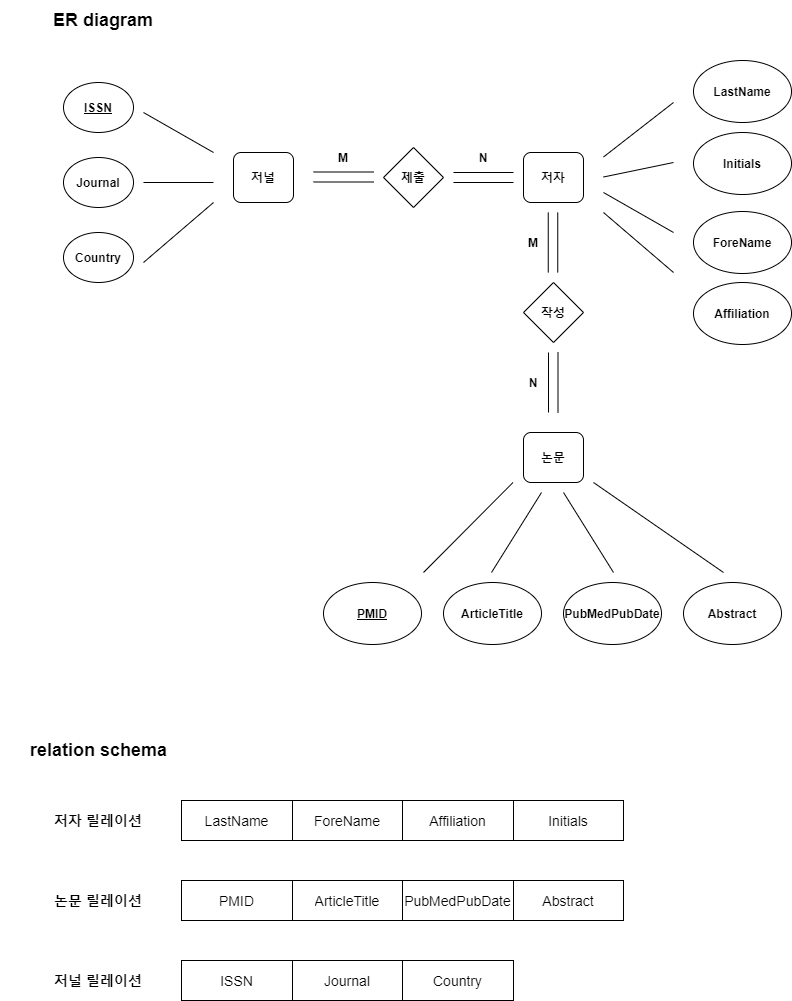

The diagram above was exported from draw.io. Its source (the exported page's mxGraphModel, read from the mxfile embedded in the PNG):
<mxGraphModel dx="1038" dy="580" grid="1" gridSize="10" guides="1" tooltips="1" connect="1" arrows="1" fold="1" page="1" pageScale="1" pageWidth="1169" pageHeight="1654" math="0" shadow="0">
  <root>
    <mxCell id="0" />
    <mxCell id="1" parent="0" />
    <mxCell id="fnN0rh9q5rlVLGKU_AaB-1" value="저자" style="rounded=1;whiteSpace=wrap;html=1;fontStyle=1" vertex="1" parent="1">
      <mxGeometry x="560" y="252" width="60" height="50" as="geometry" />
    </mxCell>
    <mxCell id="fnN0rh9q5rlVLGKU_AaB-4" value="논문" style="rounded=1;whiteSpace=wrap;html=1;fontStyle=1" vertex="1" parent="1">
      <mxGeometry x="560" y="532" width="60" height="50" as="geometry" />
    </mxCell>
    <mxCell id="fnN0rh9q5rlVLGKU_AaB-5" value="저널" style="rounded=1;whiteSpace=wrap;html=1;fontStyle=1" vertex="1" parent="1">
      <mxGeometry x="270" y="252" width="60" height="50" as="geometry" />
    </mxCell>
    <mxCell id="fnN0rh9q5rlVLGKU_AaB-56" value="제출" style="rhombus;whiteSpace=wrap;html=1;fontStyle=1" vertex="1" parent="1">
      <mxGeometry x="420" y="247" width="60" height="60" as="geometry" />
    </mxCell>
    <mxCell id="fnN0rh9q5rlVLGKU_AaB-57" value="작성" style="rhombus;whiteSpace=wrap;html=1;fontStyle=1" vertex="1" parent="1">
      <mxGeometry x="560" y="382" width="60" height="60" as="geometry" />
    </mxCell>
    <mxCell id="fnN0rh9q5rlVLGKU_AaB-58" value="Country" style="ellipse;whiteSpace=wrap;html=1;fontStyle=1" vertex="1" parent="1">
      <mxGeometry x="100" y="332" width="70" height="50" as="geometry" />
    </mxCell>
    <mxCell id="fnN0rh9q5rlVLGKU_AaB-59" value="&lt;u&gt;ISSN&lt;/u&gt;" style="ellipse;whiteSpace=wrap;html=1;fontStyle=1" vertex="1" parent="1">
      <mxGeometry x="100" y="182" width="70" height="50" as="geometry" />
    </mxCell>
    <mxCell id="fnN0rh9q5rlVLGKU_AaB-60" value="Journal" style="ellipse;whiteSpace=wrap;html=1;fontStyle=1" vertex="1" parent="1">
      <mxGeometry x="100" y="257" width="70" height="50" as="geometry" />
    </mxCell>
    <mxCell id="fnN0rh9q5rlVLGKU_AaB-61" value="" style="endArrow=none;html=1;fontStyle=1" edge="1" parent="1">
      <mxGeometry width="50" height="50" relative="1" as="geometry">
        <mxPoint x="180" y="212" as="sourcePoint" />
        <mxPoint x="250" y="252" as="targetPoint" />
      </mxGeometry>
    </mxCell>
    <mxCell id="fnN0rh9q5rlVLGKU_AaB-62" value="" style="endArrow=none;html=1;fontStyle=1" edge="1" parent="1">
      <mxGeometry width="50" height="50" relative="1" as="geometry">
        <mxPoint x="180" y="282" as="sourcePoint" />
        <mxPoint x="250" y="282" as="targetPoint" />
      </mxGeometry>
    </mxCell>
    <mxCell id="fnN0rh9q5rlVLGKU_AaB-63" value="" style="endArrow=none;html=1;fontStyle=1" edge="1" parent="1">
      <mxGeometry width="50" height="50" relative="1" as="geometry">
        <mxPoint x="180" y="362" as="sourcePoint" />
        <mxPoint x="250" y="302" as="targetPoint" />
      </mxGeometry>
    </mxCell>
    <mxCell id="fnN0rh9q5rlVLGKU_AaB-64" value="" style="endArrow=none;html=1;fontStyle=1" edge="1" parent="1">
      <mxGeometry width="50" height="50" relative="1" as="geometry">
        <mxPoint x="640" y="276.5" as="sourcePoint" />
        <mxPoint x="710" y="262" as="targetPoint" />
      </mxGeometry>
    </mxCell>
    <mxCell id="fnN0rh9q5rlVLGKU_AaB-65" value="" style="endArrow=none;html=1;fontStyle=1" edge="1" parent="1">
      <mxGeometry width="50" height="50" relative="1" as="geometry">
        <mxPoint x="640" y="312" as="sourcePoint" />
        <mxPoint x="710" y="372" as="targetPoint" />
      </mxGeometry>
    </mxCell>
    <mxCell id="fnN0rh9q5rlVLGKU_AaB-66" value="" style="endArrow=none;html=1;fontStyle=1" edge="1" parent="1">
      <mxGeometry width="50" height="50" relative="1" as="geometry">
        <mxPoint x="640" y="256.5" as="sourcePoint" />
        <mxPoint x="710" y="202" as="targetPoint" />
      </mxGeometry>
    </mxCell>
    <mxCell id="fnN0rh9q5rlVLGKU_AaB-67" value="Initials" style="ellipse;whiteSpace=wrap;html=1;fontStyle=1" vertex="1" parent="1">
      <mxGeometry x="730" y="232" width="98" height="62" as="geometry" />
    </mxCell>
    <mxCell id="fnN0rh9q5rlVLGKU_AaB-68" value="Affiliation" style="ellipse;whiteSpace=wrap;html=1;fontStyle=1" vertex="1" parent="1">
      <mxGeometry x="730" y="382" width="98" height="62" as="geometry" />
    </mxCell>
    <mxCell id="fnN0rh9q5rlVLGKU_AaB-69" value="ForeName" style="ellipse;whiteSpace=wrap;html=1;fontStyle=1" vertex="1" parent="1">
      <mxGeometry x="730" y="311" width="98" height="62" as="geometry" />
    </mxCell>
    <mxCell id="fnN0rh9q5rlVLGKU_AaB-70" value="LastName" style="ellipse;whiteSpace=wrap;html=1;fontStyle=1" vertex="1" parent="1">
      <mxGeometry x="730" y="160" width="98" height="62" as="geometry" />
    </mxCell>
    <mxCell id="fnN0rh9q5rlVLGKU_AaB-71" value="" style="endArrow=none;html=1;fontStyle=1" edge="1" parent="1">
      <mxGeometry width="50" height="50" relative="1" as="geometry">
        <mxPoint x="640" y="292" as="sourcePoint" />
        <mxPoint x="710" y="332" as="targetPoint" />
      </mxGeometry>
    </mxCell>
    <mxCell id="fnN0rh9q5rlVLGKU_AaB-72" value="" style="endArrow=none;html=1;fontStyle=1" edge="1" parent="1">
      <mxGeometry width="50" height="50" relative="1" as="geometry">
        <mxPoint x="490" y="272" as="sourcePoint" />
        <mxPoint x="550" y="272" as="targetPoint" />
      </mxGeometry>
    </mxCell>
    <mxCell id="fnN0rh9q5rlVLGKU_AaB-73" value="" style="endArrow=none;html=1;fontStyle=1" edge="1" parent="1">
      <mxGeometry width="50" height="50" relative="1" as="geometry">
        <mxPoint x="490" y="282" as="sourcePoint" />
        <mxPoint x="550" y="282" as="targetPoint" />
      </mxGeometry>
    </mxCell>
    <mxCell id="fnN0rh9q5rlVLGKU_AaB-74" value="" style="endArrow=none;html=1;fontStyle=1" edge="1" parent="1">
      <mxGeometry width="50" height="50" relative="1" as="geometry">
        <mxPoint x="350" y="271.5" as="sourcePoint" />
        <mxPoint x="410" y="271.5" as="targetPoint" />
      </mxGeometry>
    </mxCell>
    <mxCell id="fnN0rh9q5rlVLGKU_AaB-75" value="" style="endArrow=none;html=1;fontStyle=1" edge="1" parent="1">
      <mxGeometry width="50" height="50" relative="1" as="geometry">
        <mxPoint x="350" y="281.5" as="sourcePoint" />
        <mxPoint x="410" y="281.5" as="targetPoint" />
      </mxGeometry>
    </mxCell>
    <mxCell id="fnN0rh9q5rlVLGKU_AaB-76" value="" style="endArrow=none;html=1;fontStyle=1" edge="1" parent="1">
      <mxGeometry width="50" height="50" relative="1" as="geometry">
        <mxPoint x="584.75" y="312" as="sourcePoint" />
        <mxPoint x="584.75" y="372" as="targetPoint" />
      </mxGeometry>
    </mxCell>
    <mxCell id="fnN0rh9q5rlVLGKU_AaB-78" value="" style="endArrow=none;html=1;fontStyle=1" edge="1" parent="1">
      <mxGeometry width="50" height="50" relative="1" as="geometry">
        <mxPoint x="594.25" y="312" as="sourcePoint" />
        <mxPoint x="594.25" y="372" as="targetPoint" />
      </mxGeometry>
    </mxCell>
    <mxCell id="fnN0rh9q5rlVLGKU_AaB-79" value="" style="endArrow=none;html=1;fontStyle=1" edge="1" parent="1">
      <mxGeometry width="50" height="50" relative="1" as="geometry">
        <mxPoint x="585" y="452" as="sourcePoint" />
        <mxPoint x="585" y="512" as="targetPoint" />
      </mxGeometry>
    </mxCell>
    <mxCell id="fnN0rh9q5rlVLGKU_AaB-80" value="" style="endArrow=none;html=1;fontStyle=1" edge="1" parent="1">
      <mxGeometry width="50" height="50" relative="1" as="geometry">
        <mxPoint x="594.5" y="452" as="sourcePoint" />
        <mxPoint x="594.5" y="512" as="targetPoint" />
      </mxGeometry>
    </mxCell>
    <mxCell id="fnN0rh9q5rlVLGKU_AaB-82" value="M" style="text;html=1;strokeColor=none;fillColor=none;align=center;verticalAlign=middle;whiteSpace=wrap;rounded=0;fontStyle=1" vertex="1" parent="1">
      <mxGeometry x="360" y="247" width="40" height="20" as="geometry" />
    </mxCell>
    <mxCell id="fnN0rh9q5rlVLGKU_AaB-83" value="N" style="text;html=1;strokeColor=none;fillColor=none;align=center;verticalAlign=middle;whiteSpace=wrap;rounded=0;fontStyle=1" vertex="1" parent="1">
      <mxGeometry x="500" y="247" width="40" height="20" as="geometry" />
    </mxCell>
    <mxCell id="fnN0rh9q5rlVLGKU_AaB-84" value="M" style="text;html=1;strokeColor=none;fillColor=none;align=center;verticalAlign=middle;whiteSpace=wrap;rounded=0;fontStyle=1" vertex="1" parent="1">
      <mxGeometry x="550" y="332" width="40" height="20" as="geometry" />
    </mxCell>
    <mxCell id="fnN0rh9q5rlVLGKU_AaB-85" value="N" style="text;html=1;strokeColor=none;fillColor=none;align=center;verticalAlign=middle;whiteSpace=wrap;rounded=0;fontStyle=1" vertex="1" parent="1">
      <mxGeometry x="550" y="472" width="40" height="20" as="geometry" />
    </mxCell>
    <mxCell id="fnN0rh9q5rlVLGKU_AaB-86" value="&lt;u&gt;PMID&lt;/u&gt;" style="ellipse;whiteSpace=wrap;html=1;fontStyle=1" vertex="1" parent="1">
      <mxGeometry x="360" y="682" width="98" height="62" as="geometry" />
    </mxCell>
    <mxCell id="fnN0rh9q5rlVLGKU_AaB-87" value="ArticleTitle" style="ellipse;whiteSpace=wrap;html=1;fontStyle=1" vertex="1" parent="1">
      <mxGeometry x="480" y="682" width="98" height="62" as="geometry" />
    </mxCell>
    <mxCell id="fnN0rh9q5rlVLGKU_AaB-88" value="PubMedPubDate" style="ellipse;whiteSpace=wrap;html=1;fontStyle=1" vertex="1" parent="1">
      <mxGeometry x="600" y="682" width="98" height="62" as="geometry" />
    </mxCell>
    <mxCell id="fnN0rh9q5rlVLGKU_AaB-89" value="Abstract" style="ellipse;whiteSpace=wrap;html=1;fontStyle=1" vertex="1" parent="1">
      <mxGeometry x="720" y="682" width="98" height="62" as="geometry" />
    </mxCell>
    <mxCell id="fnN0rh9q5rlVLGKU_AaB-90" value="" style="endArrow=none;html=1;fontStyle=1" edge="1" parent="1">
      <mxGeometry width="50" height="50" relative="1" as="geometry">
        <mxPoint x="578" y="592" as="sourcePoint" />
        <mxPoint x="528" y="672" as="targetPoint" />
      </mxGeometry>
    </mxCell>
    <mxCell id="fnN0rh9q5rlVLGKU_AaB-91" value="" style="endArrow=none;html=1;fontStyle=1" edge="1" parent="1">
      <mxGeometry width="50" height="50" relative="1" as="geometry">
        <mxPoint x="549.5" y="582" as="sourcePoint" />
        <mxPoint x="460" y="672" as="targetPoint" />
      </mxGeometry>
    </mxCell>
    <mxCell id="fnN0rh9q5rlVLGKU_AaB-92" value="" style="endArrow=none;html=1;fontStyle=1" edge="1" parent="1">
      <mxGeometry width="50" height="50" relative="1" as="geometry">
        <mxPoint x="600" y="592" as="sourcePoint" />
        <mxPoint x="650" y="672" as="targetPoint" />
      </mxGeometry>
    </mxCell>
    <mxCell id="fnN0rh9q5rlVLGKU_AaB-93" value="" style="endArrow=none;html=1;fontStyle=1" edge="1" parent="1">
      <mxGeometry width="50" height="50" relative="1" as="geometry">
        <mxPoint x="630" y="582" as="sourcePoint" />
        <mxPoint x="760" y="672" as="targetPoint" />
      </mxGeometry>
    </mxCell>
    <mxCell id="fnN0rh9q5rlVLGKU_AaB-94" value="" style="shape=table;html=1;whiteSpace=wrap;startSize=0;container=1;collapsible=0;childLayout=tableLayout;fontSize=14;" vertex="1" parent="1">
      <mxGeometry x="218" y="900" width="442" height="40" as="geometry" />
    </mxCell>
    <mxCell id="fnN0rh9q5rlVLGKU_AaB-95" value="" style="shape=partialRectangle;html=1;whiteSpace=wrap;collapsible=0;dropTarget=0;pointerEvents=0;fillColor=none;top=0;left=0;bottom=0;right=0;points=[[0,0.5],[1,0.5]];portConstraint=eastwest;fontSize=14;" vertex="1" parent="fnN0rh9q5rlVLGKU_AaB-94">
      <mxGeometry width="442" height="40" as="geometry" />
    </mxCell>
    <mxCell id="fnN0rh9q5rlVLGKU_AaB-96" value="LastName" style="shape=partialRectangle;html=1;whiteSpace=wrap;connectable=0;overflow=hidden;fillColor=none;top=0;left=0;bottom=0;right=0;fontSize=14;" vertex="1" parent="fnN0rh9q5rlVLGKU_AaB-95">
      <mxGeometry width="111" height="40" as="geometry" />
    </mxCell>
    <mxCell id="fnN0rh9q5rlVLGKU_AaB-97" value="ForeName" style="shape=partialRectangle;html=1;whiteSpace=wrap;connectable=0;overflow=hidden;fillColor=none;top=0;left=0;bottom=0;right=0;fontSize=14;" vertex="1" parent="fnN0rh9q5rlVLGKU_AaB-95">
      <mxGeometry x="111" width="110" height="40" as="geometry" />
    </mxCell>
    <mxCell id="fnN0rh9q5rlVLGKU_AaB-98" value="Affiliation" style="shape=partialRectangle;html=1;whiteSpace=wrap;connectable=0;overflow=hidden;fillColor=none;top=0;left=0;bottom=0;right=0;fontSize=14;" vertex="1" parent="fnN0rh9q5rlVLGKU_AaB-95">
      <mxGeometry x="221" width="111" height="40" as="geometry" />
    </mxCell>
    <mxCell id="fnN0rh9q5rlVLGKU_AaB-99" value="Initials" style="shape=partialRectangle;html=1;whiteSpace=wrap;connectable=0;overflow=hidden;fillColor=none;top=0;left=0;bottom=0;right=0;fontSize=14;" vertex="1" parent="fnN0rh9q5rlVLGKU_AaB-95">
      <mxGeometry x="332" width="110" height="40" as="geometry" />
    </mxCell>
    <mxCell id="fnN0rh9q5rlVLGKU_AaB-100" value="&lt;b&gt;&lt;font style=&quot;font-size: 18px&quot;&gt;ER diagram&lt;/font&gt;&lt;/b&gt;" style="text;html=1;strokeColor=none;fillColor=none;align=center;verticalAlign=middle;whiteSpace=wrap;rounded=0;" vertex="1" parent="1">
      <mxGeometry x="80" y="100" width="120" height="40" as="geometry" />
    </mxCell>
    <mxCell id="fnN0rh9q5rlVLGKU_AaB-101" value="&lt;b&gt;&lt;font style=&quot;font-size: 18px&quot;&gt;relation schema&lt;/font&gt;&lt;/b&gt;" style="text;html=1;strokeColor=none;fillColor=none;align=center;verticalAlign=middle;whiteSpace=wrap;rounded=0;" vertex="1" parent="1">
      <mxGeometry x="37.5" y="820" width="195" height="60" as="geometry" />
    </mxCell>
    <mxCell id="fnN0rh9q5rlVLGKU_AaB-102" value="" style="shape=table;html=1;whiteSpace=wrap;startSize=0;container=1;collapsible=0;childLayout=tableLayout;fontSize=14;" vertex="1" parent="1">
      <mxGeometry x="218" y="980" width="442" height="40" as="geometry" />
    </mxCell>
    <mxCell id="fnN0rh9q5rlVLGKU_AaB-103" value="" style="shape=partialRectangle;html=1;whiteSpace=wrap;collapsible=0;dropTarget=0;pointerEvents=0;fillColor=none;top=0;left=0;bottom=0;right=0;points=[[0,0.5],[1,0.5]];portConstraint=eastwest;fontSize=14;" vertex="1" parent="fnN0rh9q5rlVLGKU_AaB-102">
      <mxGeometry width="442" height="40" as="geometry" />
    </mxCell>
    <mxCell id="fnN0rh9q5rlVLGKU_AaB-104" value="PMID" style="shape=partialRectangle;html=1;whiteSpace=wrap;connectable=0;overflow=hidden;fillColor=none;top=0;left=0;bottom=0;right=0;fontSize=14;" vertex="1" parent="fnN0rh9q5rlVLGKU_AaB-103">
      <mxGeometry width="111" height="40" as="geometry" />
    </mxCell>
    <mxCell id="fnN0rh9q5rlVLGKU_AaB-105" value="ArticleTitle" style="shape=partialRectangle;html=1;whiteSpace=wrap;connectable=0;overflow=hidden;fillColor=none;top=0;left=0;bottom=0;right=0;fontSize=14;" vertex="1" parent="fnN0rh9q5rlVLGKU_AaB-103">
      <mxGeometry x="111" width="110" height="40" as="geometry" />
    </mxCell>
    <mxCell id="fnN0rh9q5rlVLGKU_AaB-106" value="PubMedPubDate" style="shape=partialRectangle;html=1;whiteSpace=wrap;connectable=0;overflow=hidden;fillColor=none;top=0;left=0;bottom=0;right=0;fontSize=14;" vertex="1" parent="fnN0rh9q5rlVLGKU_AaB-103">
      <mxGeometry x="221" width="111" height="40" as="geometry" />
    </mxCell>
    <mxCell id="fnN0rh9q5rlVLGKU_AaB-107" value="Abstract" style="shape=partialRectangle;html=1;whiteSpace=wrap;connectable=0;overflow=hidden;fillColor=none;top=0;left=0;bottom=0;right=0;fontSize=14;" vertex="1" parent="fnN0rh9q5rlVLGKU_AaB-103">
      <mxGeometry x="332" width="110" height="40" as="geometry" />
    </mxCell>
    <mxCell id="fnN0rh9q5rlVLGKU_AaB-108" value="" style="shape=table;html=1;whiteSpace=wrap;startSize=0;container=1;collapsible=0;childLayout=tableLayout;fontSize=14;" vertex="1" parent="1">
      <mxGeometry x="218" y="1060" width="332" height="40" as="geometry" />
    </mxCell>
    <mxCell id="fnN0rh9q5rlVLGKU_AaB-109" value="" style="shape=partialRectangle;html=1;whiteSpace=wrap;collapsible=0;dropTarget=0;pointerEvents=0;fillColor=none;top=0;left=0;bottom=0;right=0;points=[[0,0.5],[1,0.5]];portConstraint=eastwest;fontSize=14;" vertex="1" parent="fnN0rh9q5rlVLGKU_AaB-108">
      <mxGeometry width="332" height="40" as="geometry" />
    </mxCell>
    <mxCell id="fnN0rh9q5rlVLGKU_AaB-110" value="ISSN" style="shape=partialRectangle;html=1;whiteSpace=wrap;connectable=0;overflow=hidden;fillColor=none;top=0;left=0;bottom=0;right=0;fontSize=14;" vertex="1" parent="fnN0rh9q5rlVLGKU_AaB-109">
      <mxGeometry width="111" height="40" as="geometry" />
    </mxCell>
    <mxCell id="fnN0rh9q5rlVLGKU_AaB-111" value="Journal" style="shape=partialRectangle;html=1;whiteSpace=wrap;connectable=0;overflow=hidden;fillColor=none;top=0;left=0;bottom=0;right=0;fontSize=14;" vertex="1" parent="fnN0rh9q5rlVLGKU_AaB-109">
      <mxGeometry x="111" width="110" height="40" as="geometry" />
    </mxCell>
    <mxCell id="fnN0rh9q5rlVLGKU_AaB-112" value="Country" style="shape=partialRectangle;html=1;whiteSpace=wrap;connectable=0;overflow=hidden;fillColor=none;top=0;left=0;bottom=0;right=0;fontSize=14;" vertex="1" parent="fnN0rh9q5rlVLGKU_AaB-109">
      <mxGeometry x="221" width="111" height="40" as="geometry" />
    </mxCell>
    <mxCell id="fnN0rh9q5rlVLGKU_AaB-114" value="저널 릴레이션" style="text;html=1;strokeColor=none;fillColor=none;align=center;verticalAlign=middle;whiteSpace=wrap;rounded=0;fontSize=14;fontStyle=1" vertex="1" parent="1">
      <mxGeometry x="90" y="1070" width="90" height="20" as="geometry" />
    </mxCell>
    <mxCell id="fnN0rh9q5rlVLGKU_AaB-115" value="논문 릴레이션" style="text;html=1;strokeColor=none;fillColor=none;align=center;verticalAlign=middle;whiteSpace=wrap;rounded=0;fontSize=14;fontStyle=1" vertex="1" parent="1">
      <mxGeometry x="90" y="990" width="90" height="20" as="geometry" />
    </mxCell>
    <mxCell id="fnN0rh9q5rlVLGKU_AaB-116" value="저자 릴레이션" style="text;html=1;strokeColor=none;fillColor=none;align=center;verticalAlign=middle;whiteSpace=wrap;rounded=0;fontSize=14;fontStyle=1" vertex="1" parent="1">
      <mxGeometry x="85" y="910" width="100" height="20" as="geometry" />
    </mxCell>
  </root>
</mxGraphModel>